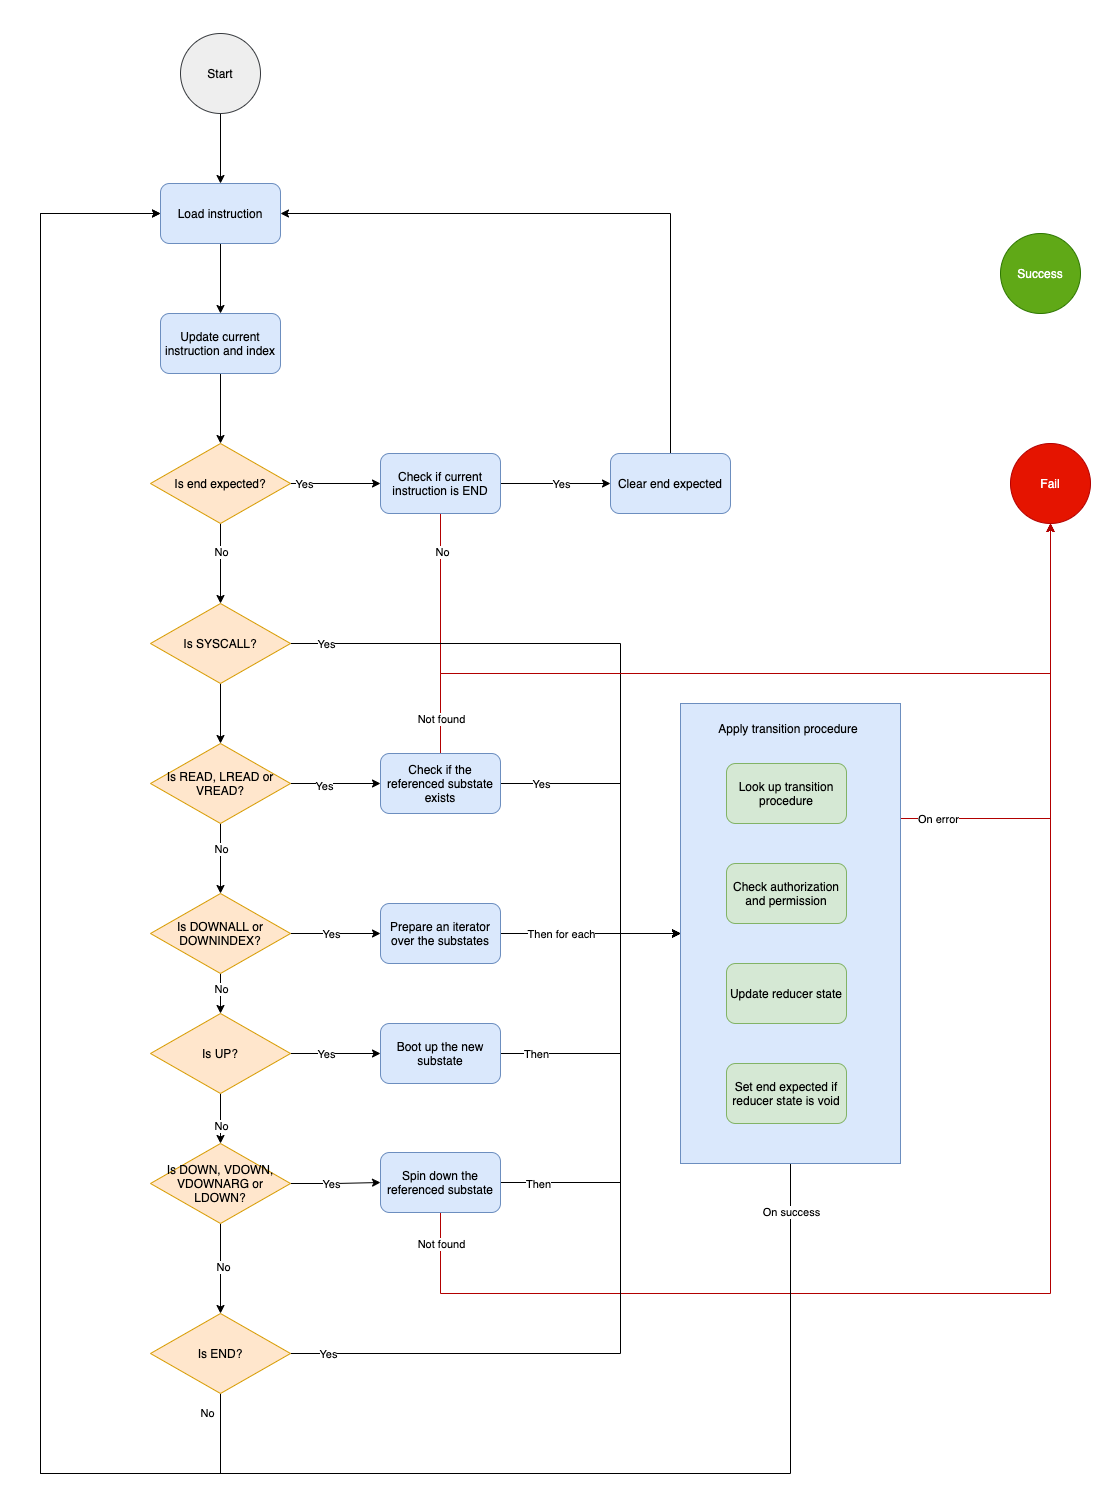

The diagram above was exported from draw.io. Its source (the exported page's mxGraphModel, read from the mxfile embedded in the PNG):
<mxGraphModel dx="1577" dy="1025" grid="1" gridSize="10" guides="1" tooltips="1" connect="1" arrows="1" fold="1" page="1" pageScale="1" pageWidth="827" pageHeight="1169" math="0" shadow="0">
  <root>
    <mxCell id="0" />
    <mxCell id="1" parent="0" />
    <mxCell id="2" style="edgeStyle=orthogonalEdgeStyle;rounded=0;orthogonalLoop=1;jettySize=auto;html=1;exitX=0.5;exitY=1;exitDx=0;exitDy=0;" edge="1" source="3" target="5" parent="1">
      <mxGeometry relative="1" as="geometry" />
    </mxCell>
    <mxCell id="3" value="Start" style="ellipse;whiteSpace=wrap;html=1;aspect=fixed;fillColor=#eeeeee;strokeColor=#36393d;" vertex="1" parent="1">
      <mxGeometry x="210" y="50" width="80" height="80" as="geometry" />
    </mxCell>
    <mxCell id="4" style="edgeStyle=orthogonalEdgeStyle;rounded=0;orthogonalLoop=1;jettySize=auto;html=1;exitX=0.5;exitY=1;exitDx=0;exitDy=0;" edge="1" source="5" target="7" parent="1">
      <mxGeometry relative="1" as="geometry" />
    </mxCell>
    <mxCell id="5" value="Load instruction" style="rounded=1;whiteSpace=wrap;html=1;fillColor=#dae8fc;strokeColor=#6c8ebf;" vertex="1" parent="1">
      <mxGeometry x="190" y="200" width="120" height="60" as="geometry" />
    </mxCell>
    <mxCell id="6" style="edgeStyle=orthogonalEdgeStyle;rounded=0;orthogonalLoop=1;jettySize=auto;html=1;exitX=0.5;exitY=1;exitDx=0;exitDy=0;entryX=0.5;entryY=0;entryDx=0;entryDy=0;" edge="1" source="7" target="12" parent="1">
      <mxGeometry relative="1" as="geometry" />
    </mxCell>
    <mxCell id="7" value="Update current instruction and index" style="rounded=1;whiteSpace=wrap;html=1;fillColor=#dae8fc;strokeColor=#6c8ebf;" vertex="1" parent="1">
      <mxGeometry x="190" y="330" width="120" height="60" as="geometry" />
    </mxCell>
    <mxCell id="8" style="edgeStyle=orthogonalEdgeStyle;rounded=0;orthogonalLoop=1;jettySize=auto;html=1;exitX=1;exitY=0.5;exitDx=0;exitDy=0;" edge="1" source="12" target="17" parent="1">
      <mxGeometry relative="1" as="geometry" />
    </mxCell>
    <mxCell id="9" value="Yes" style="edgeLabel;html=1;align=center;verticalAlign=middle;resizable=0;points=[];" vertex="1" connectable="0" parent="8">
      <mxGeometry x="-0.7059" relative="1" as="geometry">
        <mxPoint as="offset" />
      </mxGeometry>
    </mxCell>
    <mxCell id="10" style="edgeStyle=orthogonalEdgeStyle;rounded=0;orthogonalLoop=1;jettySize=auto;html=1;exitX=0.5;exitY=1;exitDx=0;exitDy=0;" edge="1" source="12" target="22" parent="1">
      <mxGeometry relative="1" as="geometry" />
    </mxCell>
    <mxCell id="11" value="No" style="edgeLabel;html=1;align=center;verticalAlign=middle;resizable=0;points=[];" vertex="1" connectable="0" parent="10">
      <mxGeometry x="-0.2857" relative="1" as="geometry">
        <mxPoint as="offset" />
      </mxGeometry>
    </mxCell>
    <mxCell id="12" value="Is end expected?" style="rhombus;whiteSpace=wrap;html=1;fillColor=#ffe6cc;strokeColor=#d79b00;" vertex="1" parent="1">
      <mxGeometry x="180" y="460" width="140" height="80" as="geometry" />
    </mxCell>
    <mxCell id="13" style="edgeStyle=orthogonalEdgeStyle;rounded=0;orthogonalLoop=1;jettySize=auto;html=1;exitX=1;exitY=0.5;exitDx=0;exitDy=0;entryX=0;entryY=0.5;entryDx=0;entryDy=0;" edge="1" source="17" target="76" parent="1">
      <mxGeometry relative="1" as="geometry" />
    </mxCell>
    <mxCell id="14" value="Yes" style="edgeLabel;html=1;align=center;verticalAlign=middle;resizable=0;points=[];" vertex="1" connectable="0" parent="13">
      <mxGeometry x="-0.7391" relative="1" as="geometry">
        <mxPoint x="45" as="offset" />
      </mxGeometry>
    </mxCell>
    <mxCell id="15" style="edgeStyle=orthogonalEdgeStyle;rounded=0;orthogonalLoop=1;jettySize=auto;html=1;exitX=0.5;exitY=1;exitDx=0;exitDy=0;entryX=0.5;entryY=1;entryDx=0;entryDy=0;fillColor=#e51400;strokeColor=#B20000;" edge="1" source="17" target="18" parent="1">
      <mxGeometry relative="1" as="geometry">
        <Array as="points">
          <mxPoint x="470" y="690" />
          <mxPoint x="1080" y="690" />
        </Array>
      </mxGeometry>
    </mxCell>
    <mxCell id="16" value="No" style="edgeLabel;html=1;align=center;verticalAlign=middle;resizable=0;points=[];" vertex="1" connectable="0" parent="15">
      <mxGeometry x="-0.9167" y="1" relative="1" as="geometry">
        <mxPoint as="offset" />
      </mxGeometry>
    </mxCell>
    <mxCell id="17" value="Check if current instruction is END" style="rounded=1;whiteSpace=wrap;html=1;fillColor=#dae8fc;strokeColor=#6c8ebf;" vertex="1" parent="1">
      <mxGeometry x="410" y="470" width="120" height="60" as="geometry" />
    </mxCell>
    <mxCell id="18" value="Fail" style="ellipse;whiteSpace=wrap;html=1;aspect=fixed;fillColor=#e51400;strokeColor=#B20000;fontColor=#ffffff;" vertex="1" parent="1">
      <mxGeometry x="1040" y="460" width="80" height="80" as="geometry" />
    </mxCell>
    <mxCell id="19" style="edgeStyle=orthogonalEdgeStyle;rounded=0;orthogonalLoop=1;jettySize=auto;html=1;exitX=1;exitY=0.5;exitDx=0;exitDy=0;entryX=0;entryY=0.5;entryDx=0;entryDy=0;" edge="1" source="22" target="69" parent="1">
      <mxGeometry relative="1" as="geometry">
        <Array as="points">
          <mxPoint x="650" y="660" />
          <mxPoint x="650" y="950" />
        </Array>
      </mxGeometry>
    </mxCell>
    <mxCell id="20" value="Yes" style="edgeLabel;html=1;align=center;verticalAlign=middle;resizable=0;points=[];" vertex="1" connectable="0" parent="19">
      <mxGeometry x="-0.6889" y="1" relative="1" as="geometry">
        <mxPoint x="-70" y="1" as="offset" />
      </mxGeometry>
    </mxCell>
    <mxCell id="21" style="edgeStyle=orthogonalEdgeStyle;rounded=0;orthogonalLoop=1;jettySize=auto;html=1;exitX=0.5;exitY=1;exitDx=0;exitDy=0;" edge="1" source="22" target="27" parent="1">
      <mxGeometry relative="1" as="geometry" />
    </mxCell>
    <mxCell id="22" value="Is SYSCALL?" style="rhombus;whiteSpace=wrap;html=1;fillColor=#ffe6cc;strokeColor=#d79b00;" vertex="1" parent="1">
      <mxGeometry x="180" y="620" width="140" height="80" as="geometry" />
    </mxCell>
    <mxCell id="23" style="edgeStyle=orthogonalEdgeStyle;rounded=0;orthogonalLoop=1;jettySize=auto;html=1;exitX=1;exitY=0.5;exitDx=0;exitDy=0;" edge="1" source="27" target="32" parent="1">
      <mxGeometry relative="1" as="geometry" />
    </mxCell>
    <mxCell id="24" value="Yes" style="edgeLabel;html=1;align=center;verticalAlign=middle;resizable=0;points=[];" vertex="1" connectable="0" parent="23">
      <mxGeometry x="-0.2444" y="-2" relative="1" as="geometry">
        <mxPoint as="offset" />
      </mxGeometry>
    </mxCell>
    <mxCell id="25" style="edgeStyle=orthogonalEdgeStyle;rounded=0;orthogonalLoop=1;jettySize=auto;html=1;exitX=0.5;exitY=1;exitDx=0;exitDy=0;" edge="1" source="27" target="37" parent="1">
      <mxGeometry relative="1" as="geometry" />
    </mxCell>
    <mxCell id="26" value="No" style="edgeLabel;html=1;align=center;verticalAlign=middle;resizable=0;points=[];" vertex="1" connectable="0" parent="25">
      <mxGeometry x="-0.3" relative="1" as="geometry">
        <mxPoint as="offset" />
      </mxGeometry>
    </mxCell>
    <mxCell id="27" value="Is READ, LREAD or VREAD?" style="rhombus;whiteSpace=wrap;html=1;fillColor=#ffe6cc;strokeColor=#d79b00;" vertex="1" parent="1">
      <mxGeometry x="180" y="760" width="140" height="80" as="geometry" />
    </mxCell>
    <mxCell id="28" style="edgeStyle=orthogonalEdgeStyle;rounded=0;orthogonalLoop=1;jettySize=auto;html=1;exitX=1;exitY=0.5;exitDx=0;exitDy=0;entryX=0;entryY=0.5;entryDx=0;entryDy=0;" edge="1" source="32" target="69" parent="1">
      <mxGeometry relative="1" as="geometry">
        <Array as="points">
          <mxPoint x="650" y="800" />
          <mxPoint x="650" y="950" />
        </Array>
      </mxGeometry>
    </mxCell>
    <mxCell id="29" value="Yes" style="edgeLabel;html=1;align=center;verticalAlign=middle;resizable=0;points=[];" vertex="1" connectable="0" parent="28">
      <mxGeometry x="-0.5064" relative="1" as="geometry">
        <mxPoint x="-41.43" as="offset" />
      </mxGeometry>
    </mxCell>
    <mxCell id="30" style="edgeStyle=orthogonalEdgeStyle;rounded=0;orthogonalLoop=1;jettySize=auto;html=1;exitX=0.5;exitY=0;exitDx=0;exitDy=0;entryX=0.5;entryY=1;entryDx=0;entryDy=0;fillColor=#e51400;strokeColor=#B20000;" edge="1" source="32" target="18" parent="1">
      <mxGeometry relative="1" as="geometry">
        <Array as="points">
          <mxPoint x="470" y="690" />
          <mxPoint x="1080" y="690" />
        </Array>
      </mxGeometry>
    </mxCell>
    <mxCell id="31" value="Not found" style="edgeLabel;html=1;align=center;verticalAlign=middle;resizable=0;points=[];" vertex="1" connectable="0" parent="30">
      <mxGeometry x="-0.6909" y="-1" relative="1" as="geometry">
        <mxPoint x="-50" y="44.00000000000001" as="offset" />
      </mxGeometry>
    </mxCell>
    <mxCell id="32" value="Check if the referenced substate exists" style="rounded=1;whiteSpace=wrap;html=1;fillColor=#dae8fc;strokeColor=#6c8ebf;" vertex="1" parent="1">
      <mxGeometry x="410" y="770" width="120" height="60" as="geometry" />
    </mxCell>
    <mxCell id="33" style="edgeStyle=orthogonalEdgeStyle;rounded=0;orthogonalLoop=1;jettySize=auto;html=1;exitX=1;exitY=0.5;exitDx=0;exitDy=0;entryX=0;entryY=0.5;entryDx=0;entryDy=0;" edge="1" source="37" target="40" parent="1">
      <mxGeometry relative="1" as="geometry" />
    </mxCell>
    <mxCell id="34" value="Yes" style="edgeLabel;html=1;align=center;verticalAlign=middle;resizable=0;points=[];" vertex="1" connectable="0" parent="33">
      <mxGeometry x="-0.3343" relative="1" as="geometry">
        <mxPoint x="10" as="offset" />
      </mxGeometry>
    </mxCell>
    <mxCell id="35" style="edgeStyle=orthogonalEdgeStyle;rounded=0;orthogonalLoop=1;jettySize=auto;html=1;exitX=0.5;exitY=1;exitDx=0;exitDy=0;" edge="1" source="37" target="45" parent="1">
      <mxGeometry relative="1" as="geometry" />
    </mxCell>
    <mxCell id="36" value="No" style="edgeLabel;html=1;align=center;verticalAlign=middle;resizable=0;points=[];" vertex="1" connectable="0" parent="35">
      <mxGeometry x="-0.25" relative="1" as="geometry">
        <mxPoint as="offset" />
      </mxGeometry>
    </mxCell>
    <mxCell id="37" value="Is DOWNALL or DOWNINDEX?" style="rhombus;whiteSpace=wrap;html=1;fillColor=#ffe6cc;strokeColor=#d79b00;" vertex="1" parent="1">
      <mxGeometry x="180" y="910" width="140" height="80" as="geometry" />
    </mxCell>
    <mxCell id="38" style="edgeStyle=orthogonalEdgeStyle;rounded=0;orthogonalLoop=1;jettySize=auto;html=1;exitX=1;exitY=0.5;exitDx=0;exitDy=0;entryX=0;entryY=0.5;entryDx=0;entryDy=0;" edge="1" source="40" target="69" parent="1">
      <mxGeometry relative="1" as="geometry" />
    </mxCell>
    <mxCell id="39" value="Then for each" style="edgeLabel;html=1;align=center;verticalAlign=middle;resizable=0;points=[];" vertex="1" connectable="0" parent="38">
      <mxGeometry x="-0.672" relative="1" as="geometry">
        <mxPoint x="30" as="offset" />
      </mxGeometry>
    </mxCell>
    <mxCell id="40" value="Prepare an iterator over the substates" style="rounded=1;whiteSpace=wrap;html=1;fillColor=#dae8fc;strokeColor=#6c8ebf;" vertex="1" parent="1">
      <mxGeometry x="410" y="920" width="120" height="60" as="geometry" />
    </mxCell>
    <mxCell id="41" style="edgeStyle=orthogonalEdgeStyle;rounded=0;orthogonalLoop=1;jettySize=auto;html=1;exitX=1;exitY=0.5;exitDx=0;exitDy=0;" edge="1" source="45" target="48" parent="1">
      <mxGeometry relative="1" as="geometry" />
    </mxCell>
    <mxCell id="42" value="Yes" style="edgeLabel;html=1;align=center;verticalAlign=middle;resizable=0;points=[];" vertex="1" connectable="0" parent="41">
      <mxGeometry x="-0.2286" relative="1" as="geometry">
        <mxPoint as="offset" />
      </mxGeometry>
    </mxCell>
    <mxCell id="43" style="edgeStyle=orthogonalEdgeStyle;rounded=0;orthogonalLoop=1;jettySize=auto;html=1;exitX=0.5;exitY=1;exitDx=0;exitDy=0;" edge="1" source="45" target="58" parent="1">
      <mxGeometry relative="1" as="geometry" />
    </mxCell>
    <mxCell id="44" value="No" style="edgeLabel;html=1;align=center;verticalAlign=middle;resizable=0;points=[];" vertex="1" connectable="0" parent="43">
      <mxGeometry x="0.24" relative="1" as="geometry">
        <mxPoint as="offset" />
      </mxGeometry>
    </mxCell>
    <mxCell id="45" value="Is UP?" style="rhombus;whiteSpace=wrap;html=1;fillColor=#ffe6cc;strokeColor=#d79b00;" vertex="1" parent="1">
      <mxGeometry x="180" y="1030" width="140" height="80" as="geometry" />
    </mxCell>
    <mxCell id="46" style="edgeStyle=orthogonalEdgeStyle;rounded=0;orthogonalLoop=1;jettySize=auto;html=1;exitX=1;exitY=0.5;exitDx=0;exitDy=0;entryX=0;entryY=0.5;entryDx=0;entryDy=0;" edge="1" source="48" target="69" parent="1">
      <mxGeometry relative="1" as="geometry">
        <Array as="points">
          <mxPoint x="650" y="1070" />
          <mxPoint x="650" y="950" />
        </Array>
      </mxGeometry>
    </mxCell>
    <mxCell id="47" value="Then" style="edgeLabel;html=1;align=center;verticalAlign=middle;resizable=0;points=[];" vertex="1" connectable="0" parent="46">
      <mxGeometry x="-0.7628" relative="1" as="geometry">
        <mxPoint as="offset" />
      </mxGeometry>
    </mxCell>
    <mxCell id="48" value="Boot up the new substate" style="rounded=1;whiteSpace=wrap;html=1;fillColor=#dae8fc;strokeColor=#6c8ebf;" vertex="1" parent="1">
      <mxGeometry x="410" y="1040" width="120" height="60" as="geometry" />
    </mxCell>
    <mxCell id="49" style="edgeStyle=orthogonalEdgeStyle;rounded=0;orthogonalLoop=1;jettySize=auto;html=1;exitX=1;exitY=0.5;exitDx=0;exitDy=0;entryX=0;entryY=0.5;entryDx=0;entryDy=0;" edge="1" source="53" target="69" parent="1">
      <mxGeometry relative="1" as="geometry">
        <Array as="points">
          <mxPoint x="650" y="1199" />
          <mxPoint x="650" y="950" />
        </Array>
      </mxGeometry>
    </mxCell>
    <mxCell id="50" value="Then" style="edgeLabel;html=1;align=center;verticalAlign=middle;resizable=0;points=[];" vertex="1" connectable="0" parent="49">
      <mxGeometry x="-0.8261" y="-1" relative="1" as="geometry">
        <mxPoint as="offset" />
      </mxGeometry>
    </mxCell>
    <mxCell id="51" style="edgeStyle=orthogonalEdgeStyle;rounded=0;orthogonalLoop=1;jettySize=auto;html=1;exitX=0.5;exitY=1;exitDx=0;exitDy=0;entryX=0.5;entryY=1;entryDx=0;entryDy=0;fillColor=#e51400;strokeColor=#B20000;" edge="1" source="53" target="18" parent="1">
      <mxGeometry relative="1" as="geometry">
        <Array as="points">
          <mxPoint x="470" y="1310" />
          <mxPoint x="1080" y="1310" />
        </Array>
      </mxGeometry>
    </mxCell>
    <mxCell id="52" value="Not found" style="edgeLabel;html=1;align=center;verticalAlign=middle;resizable=0;points=[];" vertex="1" connectable="0" parent="51">
      <mxGeometry x="-0.7246" relative="1" as="geometry">
        <mxPoint x="-120.67" y="-50" as="offset" />
      </mxGeometry>
    </mxCell>
    <mxCell id="53" value="Spin down the referenced substate" style="rounded=1;whiteSpace=wrap;html=1;fillColor=#dae8fc;strokeColor=#6c8ebf;" vertex="1" parent="1">
      <mxGeometry x="410" y="1169" width="120" height="60" as="geometry" />
    </mxCell>
    <mxCell id="54" style="edgeStyle=orthogonalEdgeStyle;rounded=0;orthogonalLoop=1;jettySize=auto;html=1;exitX=1;exitY=0.5;exitDx=0;exitDy=0;" edge="1" source="58" target="53" parent="1">
      <mxGeometry relative="1" as="geometry" />
    </mxCell>
    <mxCell id="55" value="Yes" style="edgeLabel;html=1;align=center;verticalAlign=middle;resizable=0;points=[];" vertex="1" connectable="0" parent="54">
      <mxGeometry x="-0.3629" y="-1" relative="1" as="geometry">
        <mxPoint x="11.43" y="-1" as="offset" />
      </mxGeometry>
    </mxCell>
    <mxCell id="56" style="edgeStyle=orthogonalEdgeStyle;rounded=0;orthogonalLoop=1;jettySize=auto;html=1;exitX=0.5;exitY=1;exitDx=0;exitDy=0;" edge="1" source="58" target="63" parent="1">
      <mxGeometry relative="1" as="geometry" />
    </mxCell>
    <mxCell id="57" value="No" style="edgeLabel;html=1;align=center;verticalAlign=middle;resizable=0;points=[];" vertex="1" connectable="0" parent="56">
      <mxGeometry x="-0.04" y="2" relative="1" as="geometry">
        <mxPoint as="offset" />
      </mxGeometry>
    </mxCell>
    <mxCell id="58" value="Is DOWN, VDOWN, VDOWNARG or LDOWN?" style="rhombus;whiteSpace=wrap;html=1;fillColor=#ffe6cc;strokeColor=#d79b00;" vertex="1" parent="1">
      <mxGeometry x="180" y="1160" width="140" height="80" as="geometry" />
    </mxCell>
    <mxCell id="59" style="edgeStyle=orthogonalEdgeStyle;rounded=0;orthogonalLoop=1;jettySize=auto;html=1;exitX=0.5;exitY=1;exitDx=0;exitDy=0;entryX=0;entryY=0.5;entryDx=0;entryDy=0;" edge="1" source="63" target="5" parent="1">
      <mxGeometry relative="1" as="geometry">
        <Array as="points">
          <mxPoint x="250" y="1490" />
          <mxPoint x="70" y="1490" />
          <mxPoint x="70" y="230" />
        </Array>
      </mxGeometry>
    </mxCell>
    <mxCell id="60" value="No" style="edgeLabel;html=1;align=center;verticalAlign=middle;resizable=0;points=[];" vertex="1" connectable="0" parent="59">
      <mxGeometry x="-0.8876" y="2" relative="1" as="geometry">
        <mxPoint x="-2" y="-63" as="offset" />
      </mxGeometry>
    </mxCell>
    <mxCell id="61" style="edgeStyle=orthogonalEdgeStyle;rounded=0;orthogonalLoop=1;jettySize=auto;html=1;exitX=1;exitY=0.5;exitDx=0;exitDy=0;entryX=0;entryY=0.5;entryDx=0;entryDy=0;" edge="1" source="63" target="69" parent="1">
      <mxGeometry relative="1" as="geometry">
        <Array as="points">
          <mxPoint x="650" y="1370" />
          <mxPoint x="650" y="950" />
        </Array>
      </mxGeometry>
    </mxCell>
    <mxCell id="62" value="Yes" style="edgeLabel;html=1;align=center;verticalAlign=middle;resizable=0;points=[];" vertex="1" connectable="0" parent="61">
      <mxGeometry x="-0.8682" relative="1" as="geometry">
        <mxPoint x="-15.71" as="offset" />
      </mxGeometry>
    </mxCell>
    <mxCell id="63" value="Is END?" style="rhombus;whiteSpace=wrap;html=1;fillColor=#ffe6cc;strokeColor=#d79b00;" vertex="1" parent="1">
      <mxGeometry x="180" y="1330" width="140" height="80" as="geometry" />
    </mxCell>
    <mxCell id="64" style="edgeStyle=orthogonalEdgeStyle;rounded=0;orthogonalLoop=1;jettySize=auto;html=1;exitX=1;exitY=0.25;exitDx=0;exitDy=0;entryX=0.5;entryY=1;entryDx=0;entryDy=0;fillColor=#e51400;strokeColor=#B20000;" edge="1" source="69" target="18" parent="1">
      <mxGeometry relative="1" as="geometry">
        <mxPoint x="1080" y="540" as="targetPoint" />
      </mxGeometry>
    </mxCell>
    <mxCell id="65" value="On error" style="edgeLabel;html=1;align=center;verticalAlign=middle;resizable=0;points=[];" vertex="1" connectable="0" parent="64">
      <mxGeometry x="-0.8352" relative="1" as="geometry">
        <mxPoint as="offset" />
      </mxGeometry>
    </mxCell>
    <mxCell id="66" style="edgeStyle=orthogonalEdgeStyle;rounded=0;orthogonalLoop=1;jettySize=auto;html=1;exitX=0.5;exitY=1;exitDx=0;exitDy=0;entryX=0;entryY=0.5;entryDx=0;entryDy=0;" edge="1" source="69" target="5" parent="1">
      <mxGeometry relative="1" as="geometry">
        <Array as="points">
          <mxPoint x="820" y="1490" />
          <mxPoint x="70" y="1490" />
          <mxPoint x="70" y="230" />
        </Array>
      </mxGeometry>
    </mxCell>
    <mxCell id="67" value="On success" style="edgeLabel;html=1;align=center;verticalAlign=middle;resizable=0;points=[];" vertex="1" connectable="0" parent="66">
      <mxGeometry x="-0.9607" relative="1" as="geometry">
        <mxPoint as="offset" />
      </mxGeometry>
    </mxCell>
    <mxCell id="68" value="" style="group;fillColor=#dae8fc;strokeColor=#6c8ebf;" vertex="1" connectable="0" parent="1">
      <mxGeometry x="710" y="720" width="220" height="460" as="geometry" />
    </mxCell>
    <mxCell id="69" value="" style="rounded=0;whiteSpace=wrap;html=1;fillColor=#dae8fc;strokeColor=#6c8ebf;" vertex="1" parent="68">
      <mxGeometry width="220" height="460" as="geometry" />
    </mxCell>
    <mxCell id="70" value="Look up transition procedure" style="rounded=1;whiteSpace=wrap;html=1;fillColor=#d5e8d4;strokeColor=#82b366;" vertex="1" parent="68">
      <mxGeometry x="46" y="60" width="120" height="60" as="geometry" />
    </mxCell>
    <mxCell id="71" value="Check authorization and permission" style="rounded=1;whiteSpace=wrap;html=1;fillColor=#d5e8d4;strokeColor=#82b366;" vertex="1" parent="68">
      <mxGeometry x="46" y="160" width="120" height="60" as="geometry" />
    </mxCell>
    <mxCell id="72" value="Update reducer state" style="rounded=1;whiteSpace=wrap;html=1;fillColor=#d5e8d4;strokeColor=#82b366;" vertex="1" parent="68">
      <mxGeometry x="46" y="260" width="120" height="60" as="geometry" />
    </mxCell>
    <mxCell id="73" value="Set end expected if reducer state is void" style="rounded=1;whiteSpace=wrap;html=1;fillColor=#d5e8d4;strokeColor=#82b366;" vertex="1" parent="68">
      <mxGeometry x="46" y="360" width="120" height="60" as="geometry" />
    </mxCell>
    <mxCell id="74" value="Apply transition procedure" style="text;html=1;strokeColor=none;fillColor=none;align=center;verticalAlign=middle;whiteSpace=wrap;rounded=0;" vertex="1" parent="68">
      <mxGeometry x="16" y="15" width="184" height="20" as="geometry" />
    </mxCell>
    <mxCell id="75" style="edgeStyle=orthogonalEdgeStyle;rounded=0;orthogonalLoop=1;jettySize=auto;html=1;exitX=0.5;exitY=0;exitDx=0;exitDy=0;entryX=1;entryY=0.5;entryDx=0;entryDy=0;" edge="1" source="76" target="5" parent="1">
      <mxGeometry relative="1" as="geometry" />
    </mxCell>
    <mxCell id="76" value="Clear end expected" style="rounded=1;whiteSpace=wrap;html=1;fillColor=#dae8fc;strokeColor=#6c8ebf;" vertex="1" parent="1">
      <mxGeometry x="640" y="470" width="120" height="60" as="geometry" />
    </mxCell>
    <mxCell id="77" value="Success" style="ellipse;whiteSpace=wrap;html=1;aspect=fixed;fillColor=#60a917;strokeColor=#2D7600;fontColor=#ffffff;" vertex="1" parent="1">
      <mxGeometry x="1030" y="250" width="80" height="80" as="geometry" />
    </mxCell>
  </root>
</mxGraphModel>